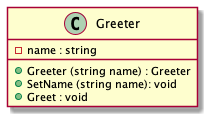

The diagram above was rendered by PlantUML. Its source (embedded in the PNG):
@startuml

class Greeter {
    {field} - name : string
    {method} + Greeter (string name) : Greeter
    {method} + SetName (string name): void
    {method} + Greet : void
}

@enduml